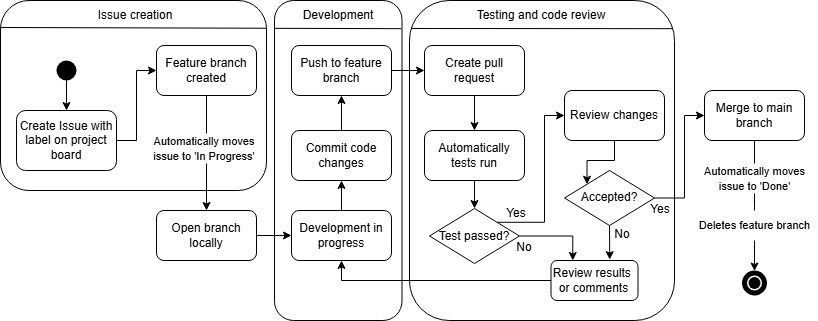

The diagram above was exported from draw.io. Its source (the exported page's mxGraphModel, read from the mxfile embedded in the PNG):
<mxGraphModel dx="896" dy="1366" grid="1" gridSize="10" guides="1" tooltips="1" connect="1" arrows="1" fold="1" page="1" pageScale="1" pageWidth="1600" pageHeight="900" math="0" shadow="0">
  <root>
    <mxCell id="0" />
    <mxCell id="1" parent="0" />
    <mxCell id="kDikaA3eNkaU3OL4dGj4-53" value="" style="rounded=1;whiteSpace=wrap;html=1;" vertex="1" parent="1">
      <mxGeometry x="495" y="-10" width="265" height="320" as="geometry" />
    </mxCell>
    <mxCell id="kDikaA3eNkaU3OL4dGj4-52" value="" style="rounded=1;whiteSpace=wrap;html=1;" vertex="1" parent="1">
      <mxGeometry x="360" y="-10" width="127.5" height="320" as="geometry" />
    </mxCell>
    <mxCell id="kDikaA3eNkaU3OL4dGj4-51" value="" style="rounded=1;whiteSpace=wrap;html=1;" vertex="1" parent="1">
      <mxGeometry x="86" y="-10" width="266" height="190" as="geometry" />
    </mxCell>
    <mxCell id="kDikaA3eNkaU3OL4dGj4-21" style="edgeStyle=orthogonalEdgeStyle;rounded=0;orthogonalLoop=1;jettySize=auto;html=1;" edge="1" parent="1" source="kDikaA3eNkaU3OL4dGj4-1" target="kDikaA3eNkaU3OL4dGj4-2">
      <mxGeometry relative="1" as="geometry" />
    </mxCell>
    <mxCell id="kDikaA3eNkaU3OL4dGj4-1" value="" style="shape=waypoint;sketch=0;fillStyle=solid;size=6;pointerEvents=1;points=[];fillColor=none;resizable=0;rotatable=0;perimeter=centerPerimeter;snapToPoint=1;strokeWidth=8;" vertex="1" parent="1">
      <mxGeometry x="142" y="50" width="20" height="20" as="geometry" />
    </mxCell>
    <mxCell id="kDikaA3eNkaU3OL4dGj4-29" style="edgeStyle=orthogonalEdgeStyle;rounded=0;orthogonalLoop=1;jettySize=auto;html=1;entryX=0;entryY=0.5;entryDx=0;entryDy=0;" edge="1" parent="1" source="kDikaA3eNkaU3OL4dGj4-2" target="kDikaA3eNkaU3OL4dGj4-3">
      <mxGeometry relative="1" as="geometry" />
    </mxCell>
    <mxCell id="kDikaA3eNkaU3OL4dGj4-2" value="Create Issue with label on project board" style="rounded=1;whiteSpace=wrap;html=1;" vertex="1" parent="1">
      <mxGeometry x="102" y="100" width="100" height="60" as="geometry" />
    </mxCell>
    <mxCell id="kDikaA3eNkaU3OL4dGj4-30" style="edgeStyle=orthogonalEdgeStyle;rounded=0;orthogonalLoop=1;jettySize=auto;html=1;entryX=0.5;entryY=0;entryDx=0;entryDy=0;" edge="1" parent="1" source="kDikaA3eNkaU3OL4dGj4-3" target="kDikaA3eNkaU3OL4dGj4-6">
      <mxGeometry relative="1" as="geometry" />
    </mxCell>
    <mxCell id="kDikaA3eNkaU3OL4dGj4-3" value="Feature branch created" style="rounded=1;whiteSpace=wrap;html=1;" vertex="1" parent="1">
      <mxGeometry x="242" y="35" width="100" height="50" as="geometry" />
    </mxCell>
    <mxCell id="kDikaA3eNkaU3OL4dGj4-28" style="edgeStyle=orthogonalEdgeStyle;rounded=0;orthogonalLoop=1;jettySize=auto;html=1;exitX=1;exitY=0.5;exitDx=0;exitDy=0;entryX=0;entryY=0.5;entryDx=0;entryDy=0;" edge="1" parent="1" source="kDikaA3eNkaU3OL4dGj4-6" target="kDikaA3eNkaU3OL4dGj4-7">
      <mxGeometry relative="1" as="geometry">
        <mxPoint x="351.0000000000001" y="225.00000000000023" as="sourcePoint" />
        <mxPoint x="339" y="260" as="targetPoint" />
      </mxGeometry>
    </mxCell>
    <mxCell id="kDikaA3eNkaU3OL4dGj4-6" value="Open branch locally" style="rounded=1;whiteSpace=wrap;html=1;" vertex="1" parent="1">
      <mxGeometry x="242" y="200" width="100" height="50" as="geometry" />
    </mxCell>
    <mxCell id="kDikaA3eNkaU3OL4dGj4-31" style="edgeStyle=orthogonalEdgeStyle;rounded=0;orthogonalLoop=1;jettySize=auto;html=1;entryX=0.5;entryY=1;entryDx=0;entryDy=0;" edge="1" parent="1" source="kDikaA3eNkaU3OL4dGj4-7" target="kDikaA3eNkaU3OL4dGj4-8">
      <mxGeometry relative="1" as="geometry" />
    </mxCell>
    <mxCell id="kDikaA3eNkaU3OL4dGj4-7" value="Development in progress" style="rounded=1;whiteSpace=wrap;html=1;" vertex="1" parent="1">
      <mxGeometry x="377" y="200" width="100" height="50" as="geometry" />
    </mxCell>
    <mxCell id="kDikaA3eNkaU3OL4dGj4-32" style="edgeStyle=orthogonalEdgeStyle;rounded=0;orthogonalLoop=1;jettySize=auto;html=1;" edge="1" parent="1" source="kDikaA3eNkaU3OL4dGj4-8" target="kDikaA3eNkaU3OL4dGj4-9">
      <mxGeometry relative="1" as="geometry" />
    </mxCell>
    <mxCell id="kDikaA3eNkaU3OL4dGj4-8" value="Commit code changes" style="rounded=1;whiteSpace=wrap;html=1;" vertex="1" parent="1">
      <mxGeometry x="377" y="120" width="100" height="50" as="geometry" />
    </mxCell>
    <mxCell id="kDikaA3eNkaU3OL4dGj4-33" style="edgeStyle=orthogonalEdgeStyle;rounded=0;orthogonalLoop=1;jettySize=auto;html=1;entryX=0;entryY=0.5;entryDx=0;entryDy=0;" edge="1" parent="1" source="kDikaA3eNkaU3OL4dGj4-9" target="kDikaA3eNkaU3OL4dGj4-10">
      <mxGeometry relative="1" as="geometry" />
    </mxCell>
    <mxCell id="kDikaA3eNkaU3OL4dGj4-9" value="Push to feature branch" style="rounded=1;whiteSpace=wrap;html=1;" vertex="1" parent="1">
      <mxGeometry x="377" y="35" width="100" height="50" as="geometry" />
    </mxCell>
    <mxCell id="kDikaA3eNkaU3OL4dGj4-34" style="edgeStyle=orthogonalEdgeStyle;rounded=0;orthogonalLoop=1;jettySize=auto;html=1;entryX=0.5;entryY=0;entryDx=0;entryDy=0;" edge="1" parent="1" source="kDikaA3eNkaU3OL4dGj4-10" target="kDikaA3eNkaU3OL4dGj4-11">
      <mxGeometry relative="1" as="geometry" />
    </mxCell>
    <mxCell id="kDikaA3eNkaU3OL4dGj4-10" value="Create pull request" style="rounded=1;whiteSpace=wrap;html=1;" vertex="1" parent="1">
      <mxGeometry x="510" y="35" width="100" height="50" as="geometry" />
    </mxCell>
    <mxCell id="kDikaA3eNkaU3OL4dGj4-35" style="edgeStyle=orthogonalEdgeStyle;rounded=0;orthogonalLoop=1;jettySize=auto;html=1;entryX=0.5;entryY=0;entryDx=0;entryDy=0;" edge="1" parent="1" source="kDikaA3eNkaU3OL4dGj4-11" target="kDikaA3eNkaU3OL4dGj4-12">
      <mxGeometry relative="1" as="geometry" />
    </mxCell>
    <mxCell id="kDikaA3eNkaU3OL4dGj4-11" value="Automatically tests run" style="rounded=1;whiteSpace=wrap;html=1;" vertex="1" parent="1">
      <mxGeometry x="510" y="120" width="100" height="50" as="geometry" />
    </mxCell>
    <mxCell id="kDikaA3eNkaU3OL4dGj4-37" style="edgeStyle=orthogonalEdgeStyle;rounded=0;orthogonalLoop=1;jettySize=auto;html=1;exitX=1;exitY=0;exitDx=0;exitDy=0;entryX=0;entryY=0.5;entryDx=0;entryDy=0;" edge="1" parent="1" source="kDikaA3eNkaU3OL4dGj4-12" target="kDikaA3eNkaU3OL4dGj4-15">
      <mxGeometry relative="1" as="geometry">
        <Array as="points">
          <mxPoint x="630" y="212" />
          <mxPoint x="630" y="105" />
        </Array>
      </mxGeometry>
    </mxCell>
    <mxCell id="kDikaA3eNkaU3OL4dGj4-43" style="edgeStyle=orthogonalEdgeStyle;rounded=0;orthogonalLoop=1;jettySize=auto;html=1;entryX=0.25;entryY=0;entryDx=0;entryDy=0;" edge="1" parent="1" source="kDikaA3eNkaU3OL4dGj4-12" target="kDikaA3eNkaU3OL4dGj4-42">
      <mxGeometry relative="1" as="geometry" />
    </mxCell>
    <mxCell id="kDikaA3eNkaU3OL4dGj4-12" value="Test passed?" style="rhombus;whiteSpace=wrap;html=1;" vertex="1" parent="1">
      <mxGeometry x="515" y="198" width="90" height="55" as="geometry" />
    </mxCell>
    <mxCell id="kDikaA3eNkaU3OL4dGj4-13" value="No" style="text;html=1;align=center;verticalAlign=middle;whiteSpace=wrap;rounded=0;" vertex="1" parent="1">
      <mxGeometry x="579.5" y="222" width="60" height="30" as="geometry" />
    </mxCell>
    <mxCell id="kDikaA3eNkaU3OL4dGj4-14" value="Yes" style="text;html=1;align=center;verticalAlign=middle;whiteSpace=wrap;rounded=0;" vertex="1" parent="1">
      <mxGeometry x="572" y="188" width="60" height="30" as="geometry" />
    </mxCell>
    <mxCell id="kDikaA3eNkaU3OL4dGj4-38" style="edgeStyle=orthogonalEdgeStyle;rounded=0;orthogonalLoop=1;jettySize=auto;html=1;entryX=0;entryY=0;entryDx=0;entryDy=0;" edge="1" parent="1" source="kDikaA3eNkaU3OL4dGj4-15" target="kDikaA3eNkaU3OL4dGj4-16">
      <mxGeometry relative="1" as="geometry" />
    </mxCell>
    <mxCell id="kDikaA3eNkaU3OL4dGj4-15" value="Review changes" style="rounded=1;whiteSpace=wrap;html=1;" vertex="1" parent="1">
      <mxGeometry x="650" y="80" width="100" height="50" as="geometry" />
    </mxCell>
    <mxCell id="kDikaA3eNkaU3OL4dGj4-17" value="No" style="text;html=1;align=center;verticalAlign=middle;whiteSpace=wrap;rounded=0;" vertex="1" parent="1">
      <mxGeometry x="678" y="209" width="60" height="30" as="geometry" />
    </mxCell>
    <mxCell id="kDikaA3eNkaU3OL4dGj4-18" value="Yes" style="text;html=1;align=center;verticalAlign=middle;whiteSpace=wrap;rounded=0;" vertex="1" parent="1">
      <mxGeometry x="715.5" y="184" width="60" height="30" as="geometry" />
    </mxCell>
    <mxCell id="kDikaA3eNkaU3OL4dGj4-19" value="" style="shape=ellipse;html=1;dashed=0;whiteSpace=wrap;aspect=fixed;strokeWidth=5;perimeter=ellipsePerimeter;" vertex="1" parent="1">
      <mxGeometry x="830" y="262.5" width="20" height="20" as="geometry" />
    </mxCell>
    <mxCell id="kDikaA3eNkaU3OL4dGj4-20" value="" style="shape=waypoint;sketch=0;fillStyle=solid;size=6;pointerEvents=1;points=[];fillColor=none;resizable=0;rotatable=0;perimeter=centerPerimeter;snapToPoint=1;strokeWidth=4;" vertex="1" parent="1">
      <mxGeometry x="830" y="262.5" width="20" height="20" as="geometry" />
    </mxCell>
    <mxCell id="kDikaA3eNkaU3OL4dGj4-4" value="&lt;font style=&quot;font-size: 11px;&quot;&gt;Automatically moves issue to 'In Progress'&lt;/font&gt;" style="text;html=1;align=center;verticalAlign=middle;whiteSpace=wrap;rounded=0;fillColor=default;" vertex="1" parent="1">
      <mxGeometry x="233.5" y="123" width="112.5" height="30" as="geometry" />
    </mxCell>
    <mxCell id="kDikaA3eNkaU3OL4dGj4-45" style="edgeStyle=orthogonalEdgeStyle;rounded=0;orthogonalLoop=1;jettySize=auto;html=1;entryX=0.5;entryY=1;entryDx=0;entryDy=0;" edge="1" parent="1" source="kDikaA3eNkaU3OL4dGj4-42" target="kDikaA3eNkaU3OL4dGj4-7">
      <mxGeometry relative="1" as="geometry" />
    </mxCell>
    <mxCell id="kDikaA3eNkaU3OL4dGj4-42" value="Review results&amp;nbsp; or comments" style="rounded=1;whiteSpace=wrap;html=1;" vertex="1" parent="1">
      <mxGeometry x="636.5" y="250" width="87" height="40" as="geometry" />
    </mxCell>
    <mxCell id="kDikaA3eNkaU3OL4dGj4-44" style="edgeStyle=orthogonalEdgeStyle;rounded=0;orthogonalLoop=1;jettySize=auto;html=1;entryX=0.675;entryY=0.053;entryDx=0;entryDy=0;entryPerimeter=0;" edge="1" parent="1">
      <mxGeometry relative="1" as="geometry">
        <mxPoint x="695" y="212" as="sourcePoint" />
        <mxPoint x="695.2250000000001" y="249.12" as="targetPoint" />
      </mxGeometry>
    </mxCell>
    <mxCell id="kDikaA3eNkaU3OL4dGj4-47" style="edgeStyle=orthogonalEdgeStyle;rounded=0;orthogonalLoop=1;jettySize=auto;html=1;entryX=0;entryY=0.5;entryDx=0;entryDy=0;" edge="1" parent="1" source="kDikaA3eNkaU3OL4dGj4-16" target="kDikaA3eNkaU3OL4dGj4-46">
      <mxGeometry relative="1" as="geometry">
        <Array as="points">
          <mxPoint x="770" y="188" />
          <mxPoint x="770" y="105" />
        </Array>
      </mxGeometry>
    </mxCell>
    <mxCell id="kDikaA3eNkaU3OL4dGj4-16" value="Accepted?" style="rhombus;whiteSpace=wrap;html=1;" vertex="1" parent="1">
      <mxGeometry x="650" y="160" width="90" height="55" as="geometry" />
    </mxCell>
    <mxCell id="kDikaA3eNkaU3OL4dGj4-46" value="Merge to main branch" style="rounded=1;whiteSpace=wrap;html=1;" vertex="1" parent="1">
      <mxGeometry x="790" y="80" width="100" height="50" as="geometry" />
    </mxCell>
    <mxCell id="kDikaA3eNkaU3OL4dGj4-48" style="edgeStyle=orthogonalEdgeStyle;rounded=0;orthogonalLoop=1;jettySize=auto;html=1;entryX=0.5;entryY=0.125;entryDx=0;entryDy=0;entryPerimeter=0;exitX=0.5;exitY=1;exitDx=0;exitDy=0;" edge="1" parent="1" source="kDikaA3eNkaU3OL4dGj4-46">
      <mxGeometry relative="1" as="geometry">
        <mxPoint x="840" y="203" as="sourcePoint" />
        <mxPoint x="840" y="260.5" as="targetPoint" />
      </mxGeometry>
    </mxCell>
    <mxCell id="kDikaA3eNkaU3OL4dGj4-49" value="&lt;font style=&quot;font-size: 11px;&quot;&gt;Automatically moves issue to 'Done'&lt;/font&gt;" style="text;html=1;align=center;verticalAlign=middle;whiteSpace=wrap;rounded=0;fillColor=default;" vertex="1" parent="1">
      <mxGeometry x="777.5" y="153" width="125" height="30" as="geometry" />
    </mxCell>
    <mxCell id="kDikaA3eNkaU3OL4dGj4-50" value="&lt;font style=&quot;font-size: 11px;&quot;&gt;Deletes feature branch&lt;/font&gt;" style="text;html=1;align=center;verticalAlign=middle;whiteSpace=wrap;rounded=0;fillColor=default;" vertex="1" parent="1">
      <mxGeometry x="777.5" y="200" width="125" height="30" as="geometry" />
    </mxCell>
    <mxCell id="kDikaA3eNkaU3OL4dGj4-54" value="" style="endArrow=none;html=1;rounded=0;entryX=1;entryY=0.146;entryDx=0;entryDy=0;entryPerimeter=0;" edge="1" parent="1" target="kDikaA3eNkaU3OL4dGj4-51">
      <mxGeometry width="50" height="50" relative="1" as="geometry">
        <mxPoint x="86" y="17" as="sourcePoint" />
        <mxPoint x="352" y="17" as="targetPoint" />
      </mxGeometry>
    </mxCell>
    <mxCell id="kDikaA3eNkaU3OL4dGj4-55" value="" style="endArrow=none;html=1;rounded=0;entryX=0.994;entryY=0.088;entryDx=0;entryDy=0;entryPerimeter=0;" edge="1" parent="1" target="kDikaA3eNkaU3OL4dGj4-53">
      <mxGeometry width="50" height="50" relative="1" as="geometry">
        <mxPoint x="497" y="18" as="sourcePoint" />
        <mxPoint x="750" y="18" as="targetPoint" />
      </mxGeometry>
    </mxCell>
    <mxCell id="kDikaA3eNkaU3OL4dGj4-56" value="" style="endArrow=none;html=1;rounded=0;entryX=0.995;entryY=0.088;entryDx=0;entryDy=0;entryPerimeter=0;exitX=0.004;exitY=0.087;exitDx=0;exitDy=0;exitPerimeter=0;" edge="1" parent="1" source="kDikaA3eNkaU3OL4dGj4-52" target="kDikaA3eNkaU3OL4dGj4-52">
      <mxGeometry width="50" height="50" relative="1" as="geometry">
        <mxPoint x="372" y="18" as="sourcePoint" />
        <mxPoint x="480" y="18" as="targetPoint" />
      </mxGeometry>
    </mxCell>
    <mxCell id="kDikaA3eNkaU3OL4dGj4-57" value="Issue creation" style="text;html=1;align=center;verticalAlign=middle;whiteSpace=wrap;rounded=0;" vertex="1" parent="1">
      <mxGeometry x="166" y="-10" width="110" height="30" as="geometry" />
    </mxCell>
    <mxCell id="kDikaA3eNkaU3OL4dGj4-58" value="Development" style="text;html=1;align=center;verticalAlign=middle;whiteSpace=wrap;rounded=0;" vertex="1" parent="1">
      <mxGeometry x="368.75" y="-10" width="110" height="30" as="geometry" />
    </mxCell>
    <mxCell id="kDikaA3eNkaU3OL4dGj4-59" value="Testing and code review" style="text;html=1;align=center;verticalAlign=middle;whiteSpace=wrap;rounded=0;" vertex="1" parent="1">
      <mxGeometry x="551.5" y="-10" width="152" height="30" as="geometry" />
    </mxCell>
  </root>
</mxGraphModel>